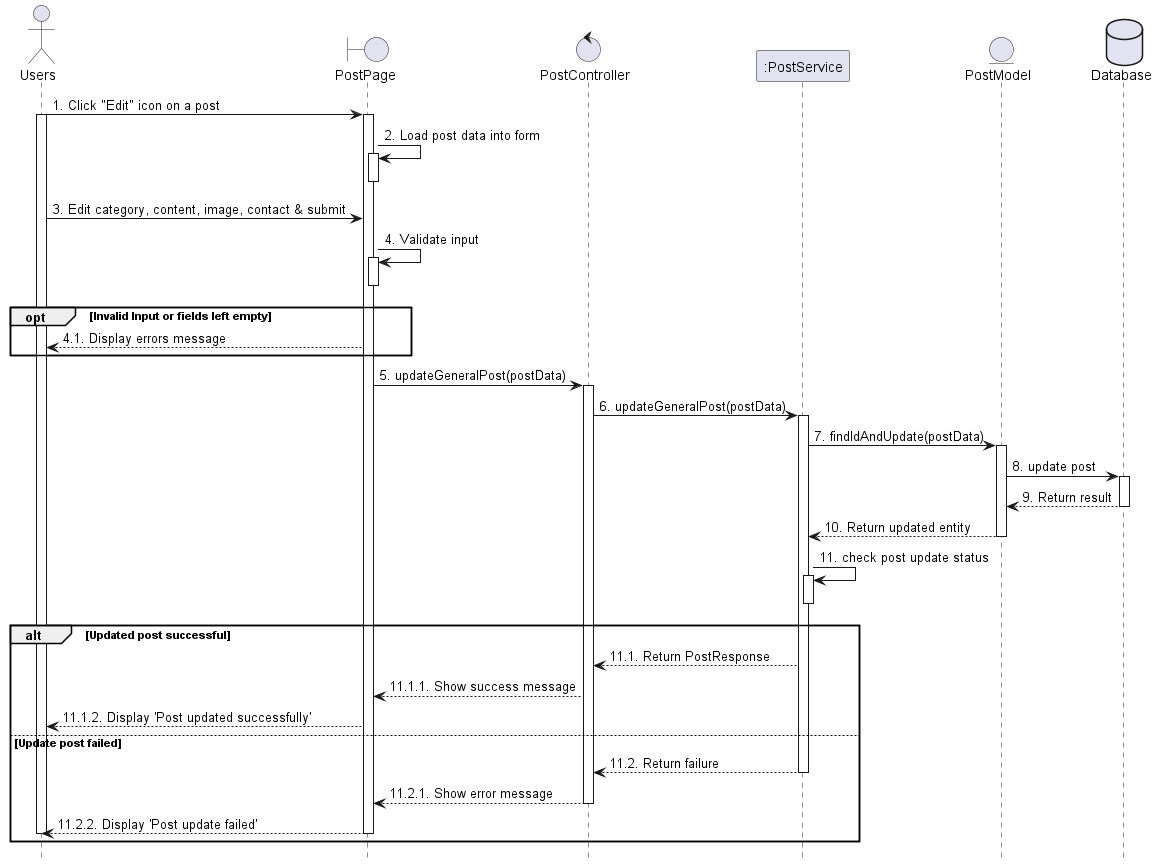

The diagram above was rendered by PlantUML. Its source (embedded in the PNG):
@startuml 86_updatePost
hide footbox

actor User as "Users" 
boundary PostPage as View
control "PostController" as Controller
participant ":PostService" as Service
entity "PostModel" as Model
database Database as Database

User -> View : 1. Click "Edit" icon on a post
activate View
activate User
View -> View : 2. Load post data into form
activate View
deactivate View

User -> View : 3. Edit category, content, image, contact & submit
View -> View : 4. Validate input
activate View
deactivate View
opt Invalid Input or fields left empty
    View --> User : 4.1. Display errors message
end

View -> Controller : 5. updateGeneralPost(postData)
activate Controller

Controller -> Service : 6. updateGeneralPost(postData)
activate Service

Service -> Model : 7. findIdAndUpdate(postData)
activate Model

Model -> Database : 8. update post
activate Database
Database --> Model : 9. Return result
deactivate Database

Model --> Service : 10. Return updated entity
deactivate Model

Service -> Service : 11. check post update status
activate Service
deactivate Service

alt Updated post successful
    Service --> Controller : 11.1. Return PostResponse

    Controller --> View : 11.1.1. Show success message

    View --> User : 11.1.2. Display 'Post updated successfully'
else Update post failed
    Service --> Controller : 11.2. Return failure
    deactivate Service

    Controller --> View : 11.2.1. Show error message
    deactivate Controller

    View --> User : 11.2.2. Display 'Post update failed'
    deactivate View
    deactivate User
end
@enduml